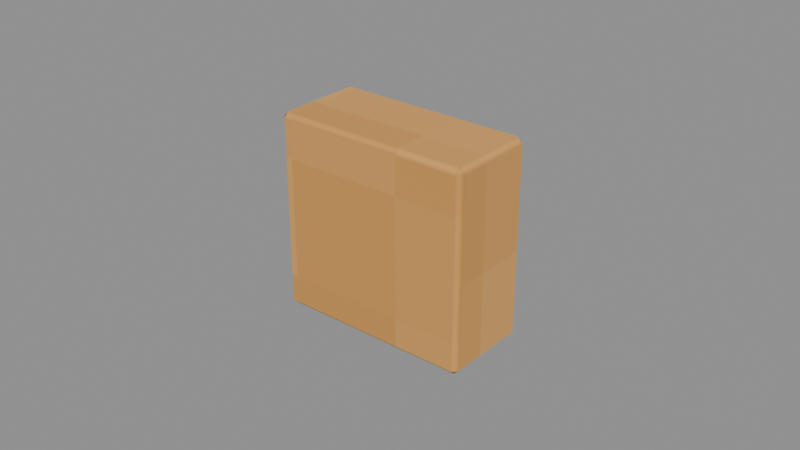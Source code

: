 # Source: Peg-stop-4.blend  (saved by Blender 4.3.34; exported with 4.5.12 LTS)
import bpy
from mathutils import Matrix  # noqa: F401  (used for matrix-valued properties, if any)

bpy.ops.wm.read_factory_settings(use_empty=True)
scene = bpy.context.scene
scene.name = 'Isolated part'

# ---- collections
col_part_peg_stop_4 = bpy.data.collections.new('Part.Peg-stop-4'); scene.collection.children.link(col_part_peg_stop_4)

# ---- images (referenced by path relative to the original .blend; pixels are not part of the script)
import os
ASSET_DIR = os.environ.get("B2B_ASSET_DIR", "")  # directory of the original .blend (textures are referenced by path, not embedded)
HERE = os.path.dirname(os.path.abspath(__file__))  # packed textures are extracted next to this script under _unpacked/

def load_image(name, relpath, width, height, colorspace="sRGB"):
    """Load a texture the original file referenced (path relative to the .blend, or extracted next to this script)."""
    p = next((c for c in (os.path.join(HERE, relpath), os.path.join(ASSET_DIR, relpath)) if relpath and os.path.exists(c)), "")
    if p:
        img = bpy.data.images.load(p, check_existing=True)
        img.name = name
    else:  # same state as the original file: an image datablock whose file is absent (Cycles renders it pink)
        img = bpy.data.images.new(name, width, height)
        img.source = "FILE"
        img.filepath = "//" + (relpath or name)
    img.colorspace_settings.name = colorspace
    return img
img_minecraft___peg = load_image('Minecraft • Peg', '_unpacked/Peg.73737573.png', 64, 64, 'sRGB')

# ---- materials (node trees are filled in below, after node groups)
mat_minecraft___peg = bpy.data.materials.new('Minecraft / Peg')
mat_minecraft___peg.diffuse_color = (0.8784, 0.651, 0.3686, 1.0)

# ---- material node trees
mat_minecraft___peg.use_nodes = True; mat_minecraft___peg.node_tree.nodes.clear()
_N = mat_minecraft___peg.node_tree.nodes; _L = mat_minecraft___peg.node_tree.links
n0 = _N.new('ShaderNodeBsdfPrincipled'); n0.name = 'Principled BSDF'; n0.location = (10, 300)
n0.inputs[2].default_value = 0.85
n1 = _N.new('ShaderNodeOutputMaterial'); n1.name = 'Material Output'; n1.location = (300, 300)
n2 = _N.new('ShaderNodeTexImage'); n2.name = 'Image Texture'; n2.location = (-580, 280)
n2.image = img_minecraft___peg
n2.interpolation = 'Closest'
_L.new(n0.outputs[0], n1.inputs[0])
_L.new(n2.outputs[0], n0.inputs[0])
n1.is_active_output = True

# ---- meshes
me_oakpegrail_peg_stop_4_001 = bpy.data.meshes.new('OakPegRail.Peg-stop-4.001')
me_oakpegrail_peg_stop_4_001.from_pydata([(-0.0325, -0.015, 0.0), (0.0325, -0.015, 0.0), (0.0325, 0.015, 0.0), (-0.0325, 0.015, 0.0), (-0.0325, -0.015, 0.064), (0.0325, -0.015, 0.064), (0.0325, 0.015, 0.064), (-0.0325, 0.015, 0.064)], [], [(0, 3, 2, 1), (4, 5, 6, 7), (0, 1, 5, 4), (1, 2, 6, 5), (2, 3, 7, 6), (3, 0, 4, 7)])
_uv = me_oakpegrail_peg_stop_4_001.uv_layers.new(name='UV0.Surface')
_uv.uv.foreach_set('vector', [0.4654, -0.1031, 0.4654, -0.07913, 0.5174, -0.07913, 0.5174, -0.1031, 0.4654, -0.1031, 0.5174, -0.1031, 0.5174, -0.07913, 0.4654, -0.07913, 0.4654, 0.02247, 0.5174, 0.02247, 0.5174, 0.07367, 0.4654, 0.07367, 0.1018, -0.1031, 0.1018, -0.07913, 0.153, -0.07913, 0.153, -0.1031, 0.5174, 0.02247, 0.4654, 0.02247, 0.4654, 0.07367, 0.5174, 0.07367, 0.1018, -0.07913, 0.1018, -0.1031, 0.153, -0.1031, 0.153, -0.07913])
_uv.active_render = True
_uv = me_oakpegrail_peg_stop_4_001.uv_layers.new(name='UV1.Paint')
_uv.uv.foreach_set('vector', [0.9552, 0.2385, 1.0, 0.2385, 1.0, 0.2897, 0.9552, 0.2897, 0.9552, 0.3493, 0.9552, 0.2981, 1.0, 0.2981, 1.0, 0.3493, 0.9392, 0.3577, 0.9392, 0.4089, 0.8437, 0.4089, 0.8437, 0.3577, 1.0, 0.7611, 0.9552, 0.7611, 0.9552, 0.7107, 1.0, 0.7107, 0.9392, 0.4173, 0.9392, 0.4685, 0.8437, 0.4685, 0.8437, 0.4173, 1.0, 0.8199, 0.9552, 0.8199, 0.9552, 0.7695, 1.0, 0.7695])
me_oakpegrail_peg_stop_4_001.materials.append(mat_minecraft___peg)
me_oakpegrail_peg_stop_4_001.update()

# ---- objects
ob_peg_stop_4 = bpy.data.objects.new('Peg-stop-4', me_oakpegrail_peg_stop_4_001)

# ---- transforms, parenting, visibility, modifiers, constraints
ob_peg_stop_4.location = (0.0, 0.0, 0.0)
_m = ob_peg_stop_4.modifiers.new('Hand-finished edges', 'BEVEL')
_m.width = 0.002
_m.width_pct = 0.002
_m.harden_normals = True

# ---- collection membership
col_part_peg_stop_4.objects.link(ob_peg_stop_4)

# ---- scene / render settings (as saved in the file)
scene.frame_start = 1; scene.frame_end = 250; scene.frame_set(1)
scene.render.engine = 'BLENDER_EEVEE_NEXT'
scene.render.image_settings.exr_codec = 'NONE'
scene.render.simplify_subdivision_render = 0
scene.render.simplify_child_particles_render = 0.0
scene.eevee.use_volume_custom_range = False
scene.eevee.use_fast_gi = False
scene.eevee.use_shadows = False
scene.view_settings.white_balance_temperature = 0.0
scene.view_settings.white_balance_tint = 0.0
scene.view_settings.white_balance_whitepoint = (2.97, 0.5193, -0.0414)
bpy.context.view_layer.update()

# ---- added for rendering (the .blend has no active camera and no usable light): camera, sun + grey world if the file has none
cam_auto = bpy.data.cameras.new('AutoCamera')
cam_auto.lens = 50.0
cam_auto.sensor_width = 36.0
cam_auto.clip_end = 1000.0
ob_auto_camera = bpy.data.objects.new('AutoCamera', cam_auto)
scene.collection.objects.link(ob_auto_camera)
ob_auto_camera.location = (0.185045, -0.222054, 0.180036)
ob_auto_camera.rotation_euler = (1.09748, -7.21219e-08, 0.694738)
scene.camera = ob_auto_camera
light_auto_sun = bpy.data.lights.new('AutoSun', 'SUN')
light_auto_sun.energy = 3.0
light_auto_sun.angle = 0.0523599
ob_auto_sun = bpy.data.objects.new('AutoSun', light_auto_sun)
scene.collection.objects.link(ob_auto_sun)
ob_auto_sun.rotation_euler = (0.872665, 0.174533, 0.523599)
if scene.world is None:
    world_auto = bpy.data.worlds.new('AutoWorld')
    world_auto.color = (0.3, 0.3, 0.3)
    scene.world = world_auto
bpy.context.view_layer.update()
